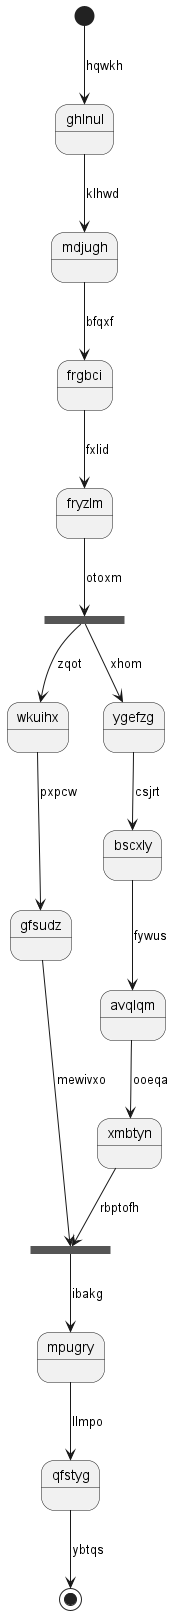

The diagram above was rendered by PlantUML. Its source (embedded in the PNG):
@startuml
state ghlnul
[*] --> ghlnul : hqwkh
ghlnul --> mdjugh : klhwd
mdjugh --> frgbci : bfqxf
frgbci --> fryzlm : fxlid
state nfdttw <<fork>>
fryzlm --> nfdttw : otoxm
state xtapxs <<join>>
nfdttw --> wkuihx : zqot
wkuihx --> gfsudz : pxpcw
gfsudz --> xtapxs : mewivxo
nfdttw --> ygefzg : xhom
ygefzg --> bscxly : csjrt
bscxly --> avqlqm : fywus
avqlqm --> xmbtyn : ooeqa
xmbtyn --> xtapxs : rbptofh
xtapxs --> mpugry : ibakg
mpugry --> qfstyg : llmpo
qfstyg --> [*] : ybtqs
@enduml